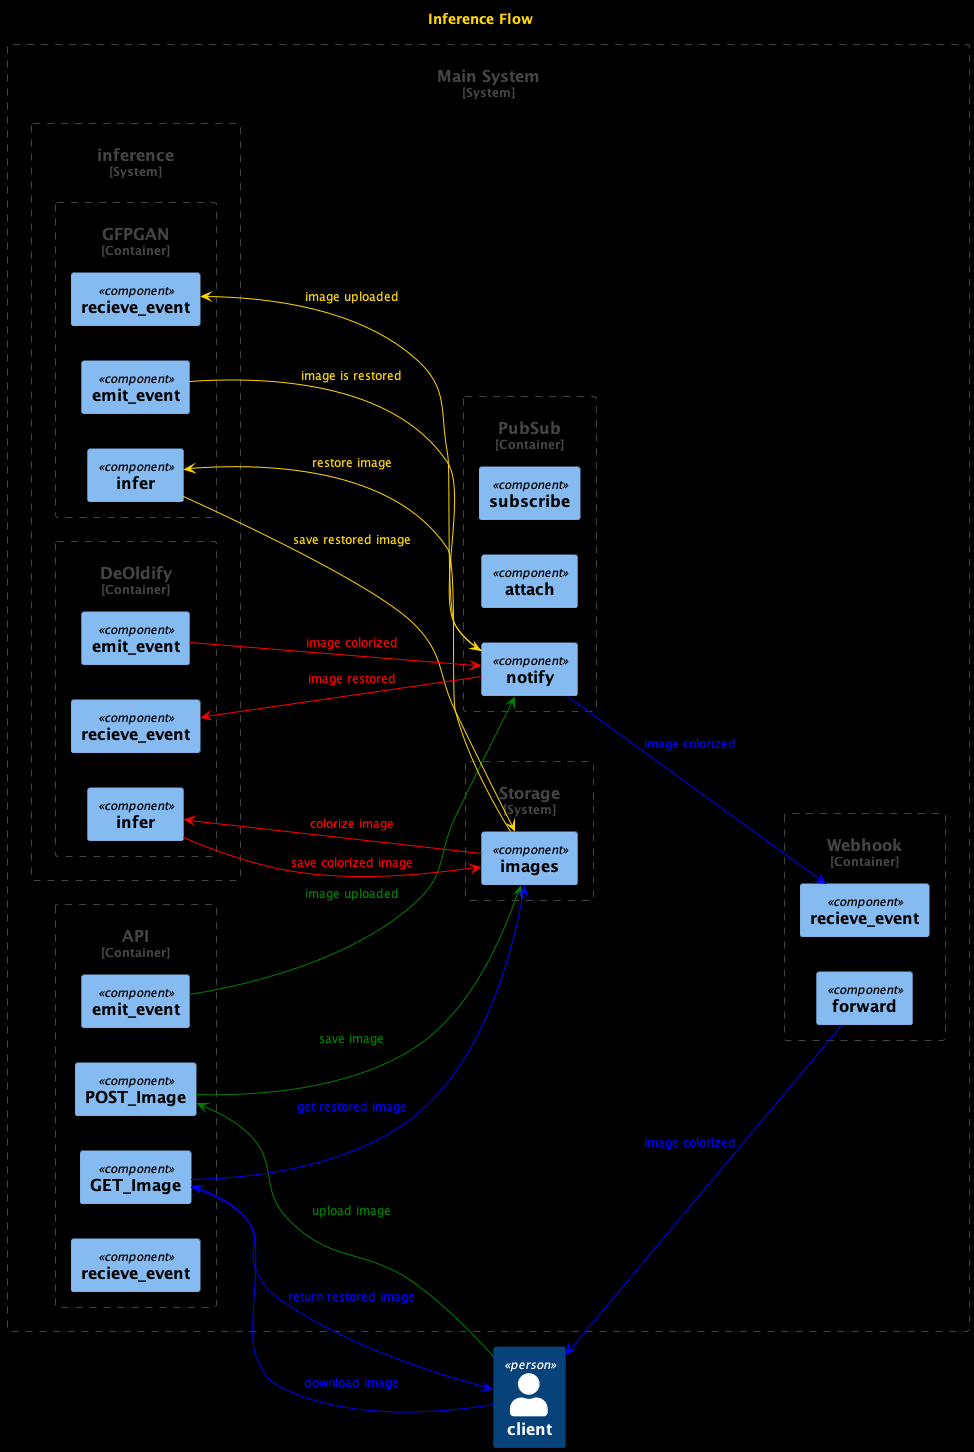

The diagram above was rendered by PlantUML. Its source (embedded in the PNG):
@startuml inference-flow

title Inference Flow

set separator none

!include <C4/C4>
!include <C4/C4_Context>
!include <C4/C4_Component>

left to right direction

skinparam BackgroundColor black
skinparam DefaultFontColor gold

Person(client, "client")

System_Boundary(mainSystem, "Main System") {

  Container_Boundary(api, "API") {
    Component(api.postImg, "POST_Image")
    Component(api.getImg, "GET_Image")
    Component(api.emit, "emit_event")
    Component(api.recieve, "recieve_event")
  }

  Container_Boundary(pubsub, "PubSub") {
    Component(pubsub.susbscribe, "subscribe")
    Component(pubsub.attach, "attach")
    Component(pubsub.notify, "notify")
  }

  Container_Boundary(webhook, "Webhook") {
    Component(webhook.recieve, "recieve_event")
    Component(webhook.forward, "forward")
  }

  System_Boundary(storage, "Storage") {
    Component(storage.images, "images")
  }

  System_Boundary(inference, "inference") {
    Container_Boundary(gfpgan, "GFPGAN") {
      Component(gfpgan.recieve, "recieve_event")
      Component(gfpgan.infer, "infer")
      Component(gfpgan.emit, "emit_event")
    }

    Container_Boundary(DeOldify, "DeOldify") {
      Component(DeOldify.recieve, "recieve_event")
      Component(DeOldify.infer, "infer")
      Component(DeOldify.emit, "emit_event")
    }
  }

  'upload image
  skinparam ArrowFontColor green
  skinparam ArrowColor green
  client ---> api.postImg: "upload image"
  api.postImg ---> storage.images: "save image"
  api.emit ---> pubsub.notify: "image uploaded"
  'restore image
  skinparam ArrowFontColor gold
  skinparam ArrowColor gold
  pubsub.notify ---> gfpgan.recieve: "image uploaded"
  gfpgan.infer <--- storage.images: "restore image"
  gfpgan.infer ---> storage.images: "save restored image"
  gfpgan.emit ---> pubsub.notify: "image is restored"
  'colorize image
  skinparam ArrowFontColor red
  skinparam ArrowColor red
  pubsub.notify ---> DeOldify.recieve: "image restored"
  DeOldify.infer <--- storage.images: "colorize image"
  DeOldify.infer ---> storage.images: "save colorized image"
  DeOldify.emit ---> pubsub.notify: "image colorized"
  'return restored image to client
  skinparam ArrowFontColor blue
  skinparam ArrowColor blue
  pubsub.notify ---> webhook.recieve: "image colorized"
  webhook.forward ---> client: "image colorized"
  client ---> api.getImg: "download image"
  api.getImg ---> storage.images: "get restored image"
  api.getImg ---> client: "return restored image"
}

@enduml